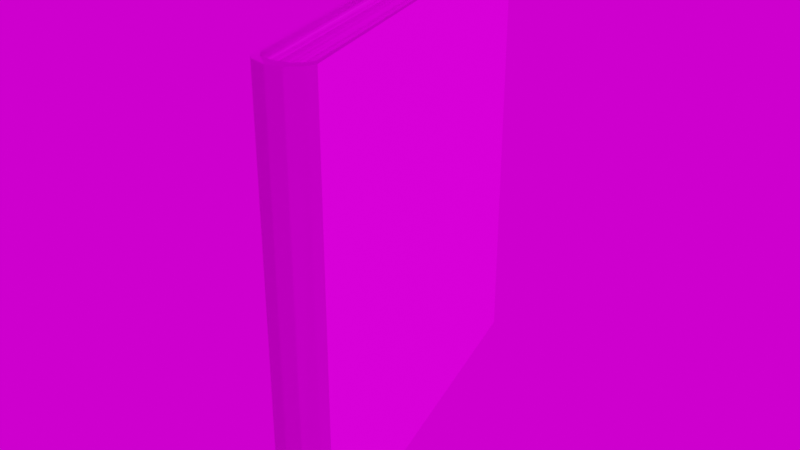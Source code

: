 # Source: book003.blend  (saved by Blender 3.6.13; exported with 4.5.12 LTS)
import bpy
from mathutils import Matrix  # noqa: F401  (used for matrix-valued properties, if any)

bpy.ops.wm.read_factory_settings(use_empty=True)
scene = bpy.context.scene
scene.name = 'Scene'

# ---- collections
col_collection = bpy.data.collections.new('Collection'); scene.collection.children.link(col_collection)

# ---- images (referenced by path relative to the original .blend; pixels are not part of the script)
import os
ASSET_DIR = os.environ.get("B2B_ASSET_DIR", "")  # directory of the original .blend (textures are referenced by path, not embedded)
HERE = os.path.dirname(os.path.abspath(__file__))  # packed textures are extracted next to this script under _unpacked/

def load_image(name, relpath, width, height, colorspace="sRGB"):
    """Load a texture the original file referenced (path relative to the .blend, or extracted next to this script)."""
    p = next((c for c in (os.path.join(HERE, relpath), os.path.join(ASSET_DIR, relpath)) if relpath and os.path.exists(c)), "")
    if p:
        img = bpy.data.images.load(p, check_existing=True)
        img.name = name
    else:  # same state as the original file: an image datablock whose file is absent (Cycles renders it pink)
        img = bpy.data.images.new(name, width, height)
        img.source = "FILE"
        img.filepath = "//" + (relpath or name)
    img.colorspace_settings.name = colorspace
    return img
img_book3_height_jpg = load_image('Book3_Height.jpg', 'Texture/Book3/Book3_Height.jpg', 1024, 1024, 'Non-Color')
img_book3_basecolor_jpg = load_image('Book3_BaseColor.jpg', 'Texture/Book3/Book3_BaseColor.jpg', 1024, 1024, 'sRGB')
img_book3_metallic_jpg = load_image('Book3_Metallic.jpg', 'Texture/Book3/Book3_Metallic.jpg', 1024, 1024, 'Non-Color')
img_book3_specularlevel_jpg = load_image('Book3_SpecularLevel.jpg', 'Texture/Book3/Book3_SpecularLevel.jpg', 1024, 1024, 'Non-Color')
img_book3_roughness_jpg = load_image('Book3_Roughness.jpg', 'Texture/Book3/Book3_Roughness.jpg', 1024, 1024, 'Non-Color')
img_book3_normal_jpg = load_image('Book3_Normal.jpg', 'Texture/Book3/Book3_Normal.jpg', 1024, 1024, 'Non-Color')
img_country_club_4k_exr = load_image('country_club_4k.exr', 'country_club_4k.exr', 1024, 1024, 'Linear Rec.709')

# ---- materials (node trees are filled in below, after node groups)
mat_book3 = bpy.data.materials.new('Book3')
mat_book3.use_transparent_shadow = False

# ---- material node trees
mat_book3.use_nodes = True; mat_book3.node_tree.nodes.clear()
_N = mat_book3.node_tree.nodes; _L = mat_book3.node_tree.links
n0 = _N.new('ShaderNodeOutputMaterial'); n0.name = 'Material Output'; n0.location = (300, 300)
n1 = _N.new('ShaderNodeBsdfPrincipled'); n1.name = 'Principled BSDF'; n1.location = (10, 300)
n1.distribution = 'GGX'
n1.subsurface_method = 'RANDOM_WALK_SKIN'
n1.inputs[3].default_value = 1.45
n1.inputs[27].default_value = (0.0, 0.0, 0.0, 1.0)
n1.inputs[28].default_value = 1.0
n2 = _N.new('ShaderNodeTexImage'); n2.name = 'Изображение-текстура'; n2.location = (88, -1430)
n2.label = 'Displacement'
n2.image = img_book3_height_jpg
n3 = _N.new('ShaderNodeDisplacement'); n3.name = 'Смещения'; n3.location = (10, -260)
n3.inputs[2].default_value = 0.1
n4 = _N.new('ShaderNodeTexImage'); n4.name = 'Изображение-текстура.001'; n4.location = (88, -30)
n4.label = 'Base Color'
n4.image = img_book3_basecolor_jpg
n5 = _N.new('ShaderNodeTexImage'); n5.name = 'Изображение-текстура.002'; n5.location = (88, -310)
n5.label = 'Metallic'
n5.image = img_book3_metallic_jpg
n6 = _N.new('ShaderNodeTexImage'); n6.name = 'Изображение-текстура.003'; n6.location = (88, -590)
n6.label = 'Specular'
n6.image = img_book3_specularlevel_jpg
n7 = _N.new('ShaderNodeTexImage'); n7.name = 'Изображение-текстура.004'; n7.location = (88, -870)
n7.label = 'Roughness'
n7.image = img_book3_roughness_jpg
n8 = _N.new('ShaderNodeTexImage'); n8.name = 'Изображение-текстура.005'; n8.location = (88, -1150)
n8.label = 'Normal'
n8.image = img_book3_normal_jpg
n9 = _N.new('ShaderNodeNormalMap'); n9.name = 'Карта нормалей'; n9.location = (-240, -620)
n10 = _N.new('ShaderNodeMapping'); n10.name = 'Отображение'; n10.location = (230, -30)
n11 = _N.new('NodeReroute'); n11.name = 'Перенаправление'; n11.location = (38, -821)
n11.width = 16
n11.socket_idname = 'NodeSocketVector'
n12 = _N.new('ShaderNodeTexCoord'); n12.name = 'Текстурные координаты'; n12.location = (30, -30)
n13 = _N.new('NodeFrame'); n13.name = 'Кадр'; n13.location = (-1270, 330)
n13.label = 'Mapping'
n13.width = 400
n14 = _N.new('NodeFrame'); n14.name = 'Кадр.001'; n14.location = (-628, 530)
n14.label = 'Textures'
n14.width = 358
n2.parent = n14
n4.parent = n14
n5.parent = n14
n6.parent = n14
n7.parent = n14
n8.parent = n14
n10.parent = n13
n11.parent = n14
n12.parent = n13
_L.new(n1.outputs[0], n0.inputs[0])
_L.new(n2.outputs[0], n3.inputs[0])
_L.new(n3.outputs[0], n0.inputs[2])
_L.new(n4.outputs[0], n1.inputs[0])
_L.new(n5.outputs[0], n1.inputs[1])
_L.new(n6.outputs[0], n1.inputs[13])
_L.new(n7.outputs[0], n1.inputs[2])
_L.new(n8.outputs[0], n9.inputs[1])
_L.new(n9.outputs[0], n1.inputs[5])
_L.new(n11.outputs[0], n4.inputs[0])
_L.new(n11.outputs[0], n5.inputs[0])
_L.new(n11.outputs[0], n6.inputs[0])
_L.new(n11.outputs[0], n7.inputs[0])
_L.new(n11.outputs[0], n8.inputs[0])
_L.new(n11.outputs[0], n2.inputs[0])
_L.new(n10.outputs[0], n11.inputs[0])
_L.new(n12.outputs[2], n10.inputs[0])
n0.is_active_output = True

# ---- world
world_world = bpy.data.worlds.new('World'); scene.world = world_world
world_world.use_nodes = True; world_world.node_tree.nodes.clear()
_N = world_world.node_tree.nodes; _L = world_world.node_tree.links
n0 = _N.new('ShaderNodeOutputWorld'); n0.name = 'World Output'; n0.location = (300, 300)
n1 = _N.new('ShaderNodeBackground'); n1.name = 'Background'; n1.location = (10, 300)
n2 = _N.new('ShaderNodeTexEnvironment'); n2.name = 'Environment Texture'; n2.location = (-180, 280)
n2.image = img_country_club_4k_exr
_L.new(n1.outputs[0], n0.inputs[0])
_L.new(n2.outputs[0], n1.inputs[0])
n0.is_active_output = True
world_world.color = (0.05088, 0.05088, 0.05088)
world_world.use_sun_shadow = False
world_world.sun_shadow_jitter_overblur = 0.0

# ---- meshes
me_005 = bpy.data.meshes.new('Плоскость.005')
me_005.from_pydata([(-0.8, 1.0, -0.19), (0.8, 1.0, -0.2), (-0.8, 1.0, -0.17), (0.77, 1.0, -0.17), (0.83, 1.0, -0.16), (0.8, 1.0, -0.14), (0.86, 1.0, -0.05), (0.82, 1.0, -0.05), (-0.78, 0.97, -0.17), (0.77, 0.97, -0.17), (0.8, 0.97, -0.14), (0.82, 0.97, -0.05), (-0.77, 0.97, -0.14), (-0.76, 0.97, -0.05), (-0.8, -1.0, -0.19), (0.8, -1.0, -0.2), (-0.8, -1.0, -0.17), (0.77, -1.0, -0.17), (0.83, -1.0, -0.16), (0.8, -1.0, -0.14), (0.86, -1.0, -0.05), (0.82, -1.0, -0.05), (-0.78, -0.97, -0.17), (0.77, -0.97, -0.17), (0.8, -0.97, -0.14), (0.82, -0.97, -0.05), (-0.77, -0.97, -0.14), (-0.76, -0.97, -0.05), (-0.8, 1.0, 0.19), (0.8, 1.0, 0.2), (-0.8, 1.0, 0.17), (0.77, 1.0, 0.17), (0.83, 1.0, 0.16), (0.8, 1.0, 0.14), (0.86, 1.0, 0.06), (0.82, 1.0, 0.06), (-0.78, 0.97, 0.17), (0.77, 0.97, 0.17), (0.8, 0.97, 0.14), (0.82, 0.97, 0.06), (-0.77, 0.97, 0.14), (-0.76, 0.97, 0.06), (-0.8, -1.0, 0.19), (0.8, -1.0, 0.2), (-0.8, -1.0, 0.17), (0.77, -1.0, 0.17), (0.83, -1.0, 0.16), (0.8, -1.0, 0.14), (0.86, -1.0, 0.06), (0.82, -1.0, 0.06), (-0.78, -0.97, 0.17), (0.77, -0.97, 0.17), (0.8, -0.97, 0.14), (0.82, -0.97, 0.06), (-0.77, -0.97, 0.14), (-0.76, -0.97, 0.06), (0.8108, -0.9774, 0.09925), (-0.7913, -0.9494, 0.09925), (0.8444, 0.948, 0.09925), (-0.7577, 0.976, 0.09925), (0.823, -0.9803, 0.0792), (-0.764, -0.9803, 0.0792), (0.8284, 0.977, 0.0792), (-0.7587, 0.977, 0.0792), (0.8288, -0.9777, 0.03362), (-0.7581, -0.9555, 0.03362), (0.859, 0.9874, 0.03362), (-0.7279, 1.01, 0.03362), (0.8181, -0.9923, -0.02501), (-0.7602, -0.9867, -0.02501), (0.825, 0.9839, -0.02501), (-0.7533, 0.9894, -0.02501), (0.8304, -0.975, -0.1494), (-0.7911, -0.9863, -0.1494), (0.8167, 0.983, -0.1494), (-0.8047, 0.9716, -0.1494), (0.8129, -0.9863, -0.08961), (-0.774, -0.9642, -0.08961), (0.8431, 0.9788, -0.08961), (-0.7438, 1.001, -0.08961), (0.8367, -0.9803, 0.009957), (-0.7681, -0.9803, 0.009957), (0.8421, 0.977, 0.009957), (-0.7627, 0.977, 0.009957), (0.794, -0.9774, -0.1574), (-0.8081, -0.9494, -0.1574), (0.8276, 0.948, -0.1574), (-0.7744, 0.976, -0.1574), (0.822, -0.9774, 0.001034), (-0.8135, -0.9494, 0.001034), (0.8564, 0.948, 0.001034), (-0.7792, 0.976, 0.001034)], [], [(14, 16, 2, 0), (0, 2, 3, 1), (3, 9, 10, 5), (3, 5, 4, 1), (5, 7, 6, 4), (5, 10, 11, 7), (2, 8, 9, 3), (26, 27, 13, 12), (15, 1, 4, 18), (43, 46, 32, 29), (39, 35, 7, 11), (35, 34, 6, 7), (55, 41, 13, 27), (10, 12, 13, 11), (10, 9, 8, 12), (0, 1, 15, 14), (22, 26, 12, 8), (8, 2, 16, 22), (14, 15, 17, 16), (17, 19, 24, 23), (17, 15, 18, 19), (19, 18, 20, 21), (19, 21, 25, 24), (16, 17, 23, 22), (49, 21, 20, 48), (20, 6, 34, 48), (53, 25, 21, 49), (24, 25, 27, 26), (24, 26, 22, 23), (42, 28, 30, 44), (28, 29, 31, 30), (31, 33, 38, 37), (31, 29, 32, 33), (33, 32, 34, 35), (33, 35, 39, 38), (30, 31, 37, 36), (30, 36, 50, 44), (50, 36, 40, 54), (18, 4, 6, 20), (29, 28, 42, 43), (46, 48, 34, 32), (38, 39, 41, 40), (38, 40, 36, 37), (54, 40, 41, 55), (42, 44, 45, 43), (45, 51, 52, 47), (45, 47, 46, 43), (47, 49, 48, 46), (47, 52, 53, 49), (44, 50, 51, 45), (52, 54, 55, 53), (52, 51, 50, 54), (39, 11, 13, 41), (53, 55, 27, 25), (56, 57, 59, 58), (60, 61, 63, 62), (64, 65, 67, 66), (68, 69, 71, 70), (72, 73, 75, 74), (76, 77, 79, 78), (80, 81, 83, 82), (84, 85, 87, 86), (88, 89, 91, 90)])
_uv = me_005.uv_layers.new(name='UVКарта')
_uv.uv.foreach_set('vector', [0.2364, 0.5144, 0.2389, 0.5113, 0.404, 0.512, 0.4064, 0.5159, 0.4064, 0.5159, 0.404, 0.512, 0.4783, 0.3221, 0.4834, 0.3211, 0.4783, 0.3221, 0.474, 0.3216, 0.474, 0.3156, 0.4784, 0.3155, 0.4783, 0.3221, 0.4784, 0.3155, 0.4843, 0.3154, 0.4834, 0.3211, 0.4784, 0.3155, 0.4776, 0.3022, 0.4826, 0.3018, 0.4843, 0.3154, 0.4784, 0.3155, 0.474, 0.3156, 0.4734, 0.3023, 0.4776, 0.3022, 0.404, 0.512, 0.4018, 0.509, 0.474, 0.3216, 0.4783, 0.3221, 0.6378, 0.3185, 0.6984, 0.3184, 0.6985, 0.683, 0.6379, 0.683, 0.007383, 0.5504, 0.006397, 0.01583, 0.02517, 0.01583, 0.02616, 0.5504, 0.1515, 0.5504, 0.1327, 0.5504, 0.1312, 0.01237, 0.15, 0.01237, 0.4742, 0.2868, 0.4784, 0.2872, 0.4776, 0.3022, 0.4734, 0.3023, 0.4784, 0.2872, 0.4832, 0.2882, 0.4826, 0.3018, 0.4776, 0.3022, 0.7856, 0.3168, 0.7858, 0.6815, 0.6985, 0.683, 0.6984, 0.3184, 0.6357, 0.9926, 0.6379, 0.683, 0.6985, 0.683, 0.6978, 0.9946, 0.6357, 0.9926, 0.615, 0.9867, 0.6165, 0.683, 0.6379, 0.683, 0.4932, 0.549, 0.1473, 0.55, 0.1466, 0.01922, 0.4952, 0.02387, 0.6163, 0.3185, 0.6378, 0.3185, 0.6379, 0.683, 0.6165, 0.683, 0.4018, 0.509, 0.404, 0.512, 0.2389, 0.5113, 0.2416, 0.5076, 0.2364, 0.5144, 0.1665, 0.3058, 0.1717, 0.3071, 0.2389, 0.5113, 0.1717, 0.3071, 0.1721, 0.3003, 0.1766, 0.3008, 0.1762, 0.3069, 0.1717, 0.3071, 0.1665, 0.3058, 0.1661, 0.2997, 0.1721, 0.3003, 0.1721, 0.3003, 0.1661, 0.2997, 0.1691, 0.286, 0.1742, 0.287, 0.1721, 0.3003, 0.1742, 0.287, 0.1784, 0.2874, 0.1766, 0.3008, 0.2389, 0.5113, 0.1717, 0.3071, 0.1762, 0.3069, 0.2416, 0.5076, 0.1748, 0.2718, 0.1742, 0.287, 0.1691, 0.286, 0.1699, 0.2722, 0.06282, 0.5504, 0.0622, 0.009607, 0.0982, 0.009339, 0.09933, 0.5504, 0.1791, 0.2718, 0.1784, 0.2874, 0.1742, 0.287, 0.1748, 0.2718, 0.6356, 0.008734, 0.6978, 0.006767, 0.6984, 0.3184, 0.6378, 0.3185, 0.6356, 0.008734, 0.6378, 0.3185, 0.6163, 0.3185, 0.615, 0.01465, 0.2528, 0.05644, 0.4228, 0.06569, 0.4201, 0.06937, 0.255, 0.05964, 0.4228, 0.06569, 0.4857, 0.2703, 0.4806, 0.2689, 0.4201, 0.06937, 0.4806, 0.2689, 0.4801, 0.2756, 0.4757, 0.2751, 0.4762, 0.269, 0.4806, 0.2689, 0.4857, 0.2703, 0.486, 0.2762, 0.4801, 0.2756, 0.4801, 0.2756, 0.486, 0.2762, 0.4832, 0.2882, 0.4784, 0.2872, 0.4801, 0.2756, 0.4784, 0.2872, 0.4742, 0.2868, 0.4757, 0.2751, 0.4201, 0.06937, 0.4806, 0.2689, 0.4762, 0.269, 0.4173, 0.07293, 0.4201, 0.06937, 0.4173, 0.07293, 0.2571, 0.06281, 0.255, 0.05964, 0.8609, 0.3169, 0.861, 0.6814, 0.8396, 0.6815, 0.8395, 0.3169, 0.02616, 0.5504, 0.02517, 0.01583, 0.0622, 0.009607, 0.06282, 0.5504, 0.4952, 0.55, 0.1466, 0.5453, 0.1487, 0.02014, 0.4945, 0.01922, 0.1327, 0.5504, 0.09933, 0.5504, 0.0982, 0.009339, 0.1312, 0.01237, 0.8421, 0.9911, 0.7869, 0.9931, 0.7858, 0.6815, 0.8396, 0.6815, 0.8421, 0.9911, 0.8396, 0.6815, 0.861, 0.6814, 0.8627, 0.9852, 0.8395, 0.3169, 0.8396, 0.6815, 0.7858, 0.6815, 0.7856, 0.3168, 0.2528, 0.05644, 0.255, 0.05964, 0.1745, 0.2532, 0.1693, 0.2542, 0.1745, 0.2532, 0.1788, 0.2538, 0.1787, 0.2599, 0.1743, 0.2599, 0.1745, 0.2532, 0.1743, 0.2599, 0.1683, 0.26, 0.1693, 0.2542, 0.1743, 0.2599, 0.1748, 0.2718, 0.1699, 0.2722, 0.1683, 0.26, 0.1743, 0.2599, 0.1787, 0.2599, 0.1791, 0.2718, 0.1748, 0.2718, 0.255, 0.05964, 0.2571, 0.06281, 0.1788, 0.2538, 0.1745, 0.2532, 0.8421, 0.007198, 0.8395, 0.3169, 0.7856, 0.3168, 0.7869, 0.00522, 0.8421, 0.007198, 0.8627, 0.01312, 0.8609, 0.3169, 0.8395, 0.3169, 0.7869, 0.9931, 0.6978, 0.9946, 0.6985, 0.683, 0.7858, 0.6815, 0.7869, 0.00522, 0.7856, 0.3168, 0.6984, 0.3184, 0.6978, 0.006767, 0.01498, 0.5831, 0.3122, 0.5831, 0.3161, 0.9912, 0.01885, 0.9912, 0.01498, 0.5831, 0.3122, 0.5831, 0.3161, 0.9912, 0.01885, 0.9912, 0.01498, 0.5831, 0.3122, 0.5831, 0.3161, 0.9912, 0.01885, 0.9912, 0.01498, 0.5831, 0.3122, 0.5831, 0.3161, 0.9912, 0.01885, 0.9912, 0.01498, 0.5831, 0.3122, 0.5831, 0.3161, 0.9912, 0.01885, 0.9912, 0.01498, 0.5831, 0.3122, 0.5831, 0.3161, 0.9912, 0.01885, 0.9912, 0.01498, 0.5831, 0.3122, 0.5831, 0.3161, 0.9912, 0.01885, 0.9912, 0.01498, 0.5831, 0.3122, 0.5831, 0.3161, 0.9912, 0.01885, 0.9912, 0.01498, 0.5831, 0.3122, 0.5831, 0.3161, 0.9912, 0.01885, 0.9912])
me_005.materials.append(mat_book3)
me_005.use_remesh_fix_poles = True
me_005.use_remesh_preserve_attributes = False
me_005.update()

# ---- objects
ob_book3 = bpy.data.objects.new('book3', me_005)

# ---- transforms, parenting, visibility, modifiers, constraints
ob_book3.location = (4.43, -4.075, 4.432)
ob_book3.rotation_euler = (-1.571, 2.22e-16, -1.299)
ob_book3.scale = (1.0, 0.8675, 0.5293)
ob_book3.cycles.use_adaptive_subdivision = True

# ---- collection membership
col_collection.objects.link(ob_book3)

# ---- scene / render settings (as saved in the file)
scene.frame_start = 1; scene.frame_end = 300; scene.frame_set(0)
scene.render.engine = 'BLENDER_EEVEE_NEXT'
scene.cycles.denoising_input_passes = 'RGB_ALBEDO'
scene.cycles.samples = 64
scene.cycles.sampling_pattern = 'TABULATED_SOBOL'
scene.cycles.use_light_tree = False
scene.eevee.use_gtao = True
scene.view_settings.view_transform = 'Filmic'
bpy.context.view_layer.update()

# ---- added for rendering (the .blend has no active camera and no usable light): camera, sun
cam_auto = bpy.data.cameras.new('AutoCamera')
cam_auto.lens = 50.0
cam_auto.sensor_width = 36.0
cam_auto.clip_end = 1000.0
ob_auto_camera = bpy.data.objects.new('AutoCamera', cam_auto)
scene.collection.objects.link(ob_auto_camera)
ob_auto_camera.location = (6.74976, -6.87372, 6.27816)
ob_auto_camera.rotation_euler = (1.09748, -7.21219e-08, 0.694738)
scene.camera = ob_auto_camera
light_auto_sun = bpy.data.lights.new('AutoSun', 'SUN')
light_auto_sun.energy = 3.0
light_auto_sun.angle = 0.0523599
ob_auto_sun = bpy.data.objects.new('AutoSun', light_auto_sun)
scene.collection.objects.link(ob_auto_sun)
ob_auto_sun.rotation_euler = (0.872665, 0.174533, 0.523599)
bpy.context.view_layer.update()
